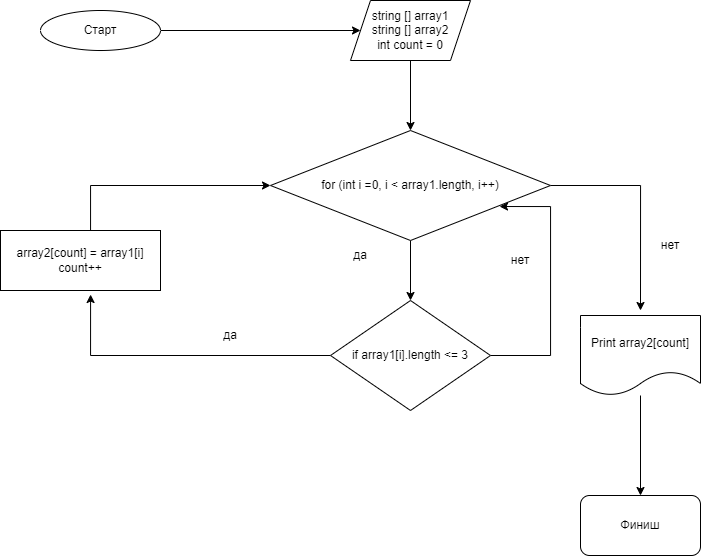

The diagram above was exported from draw.io. Its source (the exported page's mxGraphModel, read from the mxfile embedded in the PNG):
<mxGraphModel dx="1021" dy="567" grid="1" gridSize="10" guides="1" tooltips="1" connect="1" arrows="1" fold="1" page="1" pageScale="1" pageWidth="827" pageHeight="1169" math="0" shadow="0">
  <root>
    <mxCell id="0" />
    <mxCell id="1" parent="0" />
    <mxCell id="zRxfILq7bTHM22w35C4L-5" style="edgeStyle=orthogonalEdgeStyle;rounded=0;orthogonalLoop=1;jettySize=auto;html=1;exitX=1;exitY=0.5;exitDx=0;exitDy=0;entryX=0;entryY=0.5;entryDx=0;entryDy=0;" edge="1" parent="1" source="r7CcwFDelbHHUt_9_EKr-1" target="r7CcwFDelbHHUt_9_EKr-3">
      <mxGeometry relative="1" as="geometry" />
    </mxCell>
    <mxCell id="r7CcwFDelbHHUt_9_EKr-1" value="Старт" style="ellipse;whiteSpace=wrap;html=1;" parent="1" vertex="1">
      <mxGeometry x="50" y="40" width="120" height="40" as="geometry" />
    </mxCell>
    <mxCell id="zRxfILq7bTHM22w35C4L-15" value="" style="edgeStyle=orthogonalEdgeStyle;rounded=0;orthogonalLoop=1;jettySize=auto;html=1;entryX=0;entryY=0.5;entryDx=0;entryDy=0;" edge="1" parent="1" source="r7CcwFDelbHHUt_9_EKr-2" target="zRxfILq7bTHM22w35C4L-1">
      <mxGeometry relative="1" as="geometry">
        <Array as="points">
          <mxPoint x="100" y="215" />
        </Array>
      </mxGeometry>
    </mxCell>
    <mxCell id="r7CcwFDelbHHUt_9_EKr-2" value="array2[count] = array1[i]&lt;br&gt;count++" style="rounded=0;whiteSpace=wrap;html=1;" parent="1" vertex="1">
      <mxGeometry x="10" y="260" width="160" height="60" as="geometry" />
    </mxCell>
    <mxCell id="zRxfILq7bTHM22w35C4L-12" style="edgeStyle=orthogonalEdgeStyle;rounded=0;orthogonalLoop=1;jettySize=auto;html=1;entryX=0.5;entryY=0;entryDx=0;entryDy=0;" edge="1" parent="1" source="r7CcwFDelbHHUt_9_EKr-3" target="zRxfILq7bTHM22w35C4L-1">
      <mxGeometry relative="1" as="geometry" />
    </mxCell>
    <mxCell id="r7CcwFDelbHHUt_9_EKr-3" value="string [] array1&lt;br&gt;string [] array2&lt;br&gt;int count = 0" style="shape=parallelogram;perimeter=parallelogramPerimeter;whiteSpace=wrap;html=1;fixedSize=1;" parent="1" vertex="1">
      <mxGeometry x="360" y="30" width="120" height="60" as="geometry" />
    </mxCell>
    <mxCell id="zRxfILq7bTHM22w35C4L-13" style="edgeStyle=orthogonalEdgeStyle;rounded=0;orthogonalLoop=1;jettySize=auto;html=1;entryX=0.5;entryY=0;entryDx=0;entryDy=0;" edge="1" parent="1" source="zRxfILq7bTHM22w35C4L-1" target="zRxfILq7bTHM22w35C4L-2">
      <mxGeometry relative="1" as="geometry" />
    </mxCell>
    <mxCell id="zRxfILq7bTHM22w35C4L-18" style="edgeStyle=orthogonalEdgeStyle;rounded=0;orthogonalLoop=1;jettySize=auto;html=1;" edge="1" parent="1" source="zRxfILq7bTHM22w35C4L-1">
      <mxGeometry relative="1" as="geometry">
        <mxPoint x="650" y="340" as="targetPoint" />
      </mxGeometry>
    </mxCell>
    <mxCell id="zRxfILq7bTHM22w35C4L-1" value="for (int i =0, i &amp;lt; array1.length, i++)" style="rhombus;whiteSpace=wrap;html=1;" vertex="1" parent="1">
      <mxGeometry x="280" y="160" width="280" height="110" as="geometry" />
    </mxCell>
    <mxCell id="zRxfILq7bTHM22w35C4L-14" style="edgeStyle=orthogonalEdgeStyle;rounded=0;orthogonalLoop=1;jettySize=auto;html=1;entryX=0.563;entryY=1.067;entryDx=0;entryDy=0;entryPerimeter=0;" edge="1" parent="1" source="zRxfILq7bTHM22w35C4L-2" target="r7CcwFDelbHHUt_9_EKr-2">
      <mxGeometry relative="1" as="geometry" />
    </mxCell>
    <mxCell id="zRxfILq7bTHM22w35C4L-16" style="edgeStyle=orthogonalEdgeStyle;rounded=0;orthogonalLoop=1;jettySize=auto;html=1;exitX=1;exitY=0.5;exitDx=0;exitDy=0;entryX=0.818;entryY=0.691;entryDx=0;entryDy=0;entryPerimeter=0;" edge="1" parent="1" source="zRxfILq7bTHM22w35C4L-2" target="zRxfILq7bTHM22w35C4L-1">
      <mxGeometry relative="1" as="geometry">
        <mxPoint x="570" y="280" as="targetPoint" />
        <Array as="points">
          <mxPoint x="560" y="385" />
          <mxPoint x="560" y="236" />
        </Array>
      </mxGeometry>
    </mxCell>
    <mxCell id="zRxfILq7bTHM22w35C4L-2" value="if array1[i].length &amp;lt;= 3" style="rhombus;whiteSpace=wrap;html=1;" vertex="1" parent="1">
      <mxGeometry x="340" y="330" width="160" height="110" as="geometry" />
    </mxCell>
    <mxCell id="zRxfILq7bTHM22w35C4L-8" value="да" style="text;html=1;strokeColor=none;fillColor=none;align=center;verticalAlign=middle;whiteSpace=wrap;rounded=0;" vertex="1" parent="1">
      <mxGeometry x="210" y="350" width="60" height="30" as="geometry" />
    </mxCell>
    <mxCell id="zRxfILq7bTHM22w35C4L-9" value="нет" style="text;html=1;strokeColor=none;fillColor=none;align=center;verticalAlign=middle;whiteSpace=wrap;rounded=0;" vertex="1" parent="1">
      <mxGeometry x="500" y="275" width="60" height="30" as="geometry" />
    </mxCell>
    <mxCell id="zRxfILq7bTHM22w35C4L-10" value="да" style="text;html=1;strokeColor=none;fillColor=none;align=center;verticalAlign=middle;whiteSpace=wrap;rounded=0;" vertex="1" parent="1">
      <mxGeometry x="340" y="270" width="60" height="30" as="geometry" />
    </mxCell>
    <mxCell id="zRxfILq7bTHM22w35C4L-21" style="edgeStyle=orthogonalEdgeStyle;rounded=0;orthogonalLoop=1;jettySize=auto;html=1;" edge="1" parent="1" source="zRxfILq7bTHM22w35C4L-17" target="zRxfILq7bTHM22w35C4L-20">
      <mxGeometry relative="1" as="geometry" />
    </mxCell>
    <mxCell id="zRxfILq7bTHM22w35C4L-17" value="Print array2[count]" style="shape=document;whiteSpace=wrap;html=1;boundedLbl=1;" vertex="1" parent="1">
      <mxGeometry x="590" y="345" width="120" height="80" as="geometry" />
    </mxCell>
    <mxCell id="zRxfILq7bTHM22w35C4L-19" value="нет" style="text;html=1;strokeColor=none;fillColor=none;align=center;verticalAlign=middle;whiteSpace=wrap;rounded=0;" vertex="1" parent="1">
      <mxGeometry x="650" y="260" width="60" height="30" as="geometry" />
    </mxCell>
    <mxCell id="zRxfILq7bTHM22w35C4L-20" value="Финиш" style="rounded=1;whiteSpace=wrap;html=1;" vertex="1" parent="1">
      <mxGeometry x="590" y="525" width="120" height="60" as="geometry" />
    </mxCell>
  </root>
</mxGraphModel>